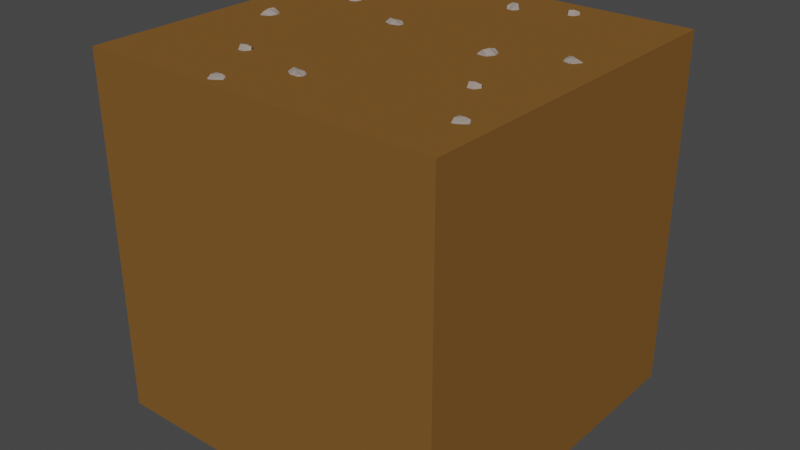 # Source: Dirt_Block.blend  (saved by Blender 2.93.20; exported with 4.5.12 LTS)
import bpy
from mathutils import Matrix  # noqa: F401  (used for matrix-valued properties, if any)

bpy.ops.wm.read_factory_settings(use_empty=True)
scene = bpy.context.scene
scene.name = 'Scene'

# ---- collections
col_collection = bpy.data.collections.new('Collection'); scene.collection.children.link(col_collection)

# ---- materials (node trees are filled in below, after node groups)
mat_dirt = bpy.data.materials.new('Dirt')
mat_dirt.use_transparent_shadow = False
mat_dirt.diffuse_color = (0.2079, 0.09831, 0.02555, 1.0)
mat_dirt.roughness = 1.0
mat_dirt.specular_intensity = 0.0
mat_rock = bpy.data.materials.new('Rock')
mat_rock.alpha_threshold = 0.0
mat_rock.use_transparent_shadow = False
mat_rock.diffuse_color = (0.3264, 0.2726, 0.2399, 1.0)
mat_rock.roughness = 0.4897
mat_rock.specular_intensity = 0.2692
mat_rock.line_color = (0.0, 0.0, 0.0, 1.0)

# ---- material node trees

# ---- world
world_world = bpy.data.worlds.new('World'); scene.world = world_world
world_world.use_nodes = True; world_world.node_tree.nodes.clear()
_N = world_world.node_tree.nodes; _L = world_world.node_tree.links
n0 = _N.new('ShaderNodeOutputWorld'); n0.name = 'World Output'; n0.location = (300, 300)
n1 = _N.new('ShaderNodeBackground'); n1.name = 'Background'; n1.location = (10, 300)
n1.inputs[0].default_value = (0.05088, 0.05088, 0.05088, 1.0)
_L.new(n1.outputs[0], n0.inputs[0])
n0.is_active_output = True
world_world.color = (0.05088, 0.05088, 0.05088)
world_world.use_sun_shadow = False
world_world.sun_shadow_jitter_overblur = 0.0

# ---- meshes
me_cube = bpy.data.meshes.new('Cube')
me_cube.from_pydata([(1.0, 1.0, 1.0), (1.0, 1.0, -1.0), (1.0, -1.0, 1.0), (1.0, -1.0, -1.0), (-1.0, 1.0, 1.0), (-1.0, 1.0, -1.0), (-1.0, -1.0, 1.0), (-1.0, -1.0, -1.0), (0.0, 1.0, -1.0), (0.0, -1.0, 1.0), (0.0, -1.0, -1.0), (0.0, 1.0, 1.0), (-1.0, 0.0, -1.0), (1.0, 0.0, 1.0), (-1.0, 0.0, 1.0), (1.0, 0.0, -1.0), (0.0, 0.0, -1.0), (0.0, 0.0, 1.0)], [], [(17, 14, 6, 9), (10, 9, 6, 7), (16, 15, 3, 10), (12, 14, 4, 5), (15, 13, 2, 3), (8, 11, 0, 1), (5, 4, 11, 8), (12, 16, 10, 7), (3, 2, 9, 10), (13, 17, 9, 2), (0, 11, 17, 13), (5, 8, 16, 12), (1, 0, 13, 15), (7, 6, 14, 12), (8, 1, 15, 16), (11, 4, 14, 17)])
_uv = me_cube.uv_layers.new(name='UVMap')
_uv.uv.foreach_set('vector', [0.75, 0.625, 0.875, 0.625, 0.875, 0.75, 0.75, 0.75, 0.375, 0.875, 0.625, 0.875, 0.625, 1.0, 0.375, 1.0, 0.25, 0.625, 0.375, 0.625, 0.375, 0.75, 0.25, 0.75, 0.375, 0.125, 0.625, 0.125, 0.625, 0.25, 0.375, 0.25, 0.375, 0.625, 0.625, 0.625, 0.625, 0.75, 0.375, 0.75, 0.375, 0.375, 0.625, 0.375, 0.625, 0.5, 0.375, 0.5, 0.375, 0.25, 0.625, 0.25, 0.625, 0.375, 0.375, 0.375, 0.125, 0.625, 0.25, 0.625, 0.25, 0.75, 0.125, 0.75, 0.375, 0.75, 0.625, 0.75, 0.625, 0.875, 0.375, 0.875, 0.625, 0.625, 0.75, 0.625, 0.75, 0.75, 0.625, 0.75, 0.625, 0.5, 0.75, 0.5, 0.75, 0.625, 0.625, 0.625, 0.125, 0.5, 0.25, 0.5, 0.25, 0.625, 0.125, 0.625, 0.375, 0.5, 0.625, 0.5, 0.625, 0.625, 0.375, 0.625, 0.375, 0.0, 0.625, 0.0, 0.625, 0.125, 0.375, 0.125, 0.25, 0.5, 0.375, 0.5, 0.375, 0.625, 0.25, 0.625, 0.75, 0.5, 0.875, 0.5, 0.875, 0.625, 0.75, 0.625])
me_cube.materials.append(mat_dirt)
me_cube.use_remesh_preserve_volume = False
me_cube.use_remesh_preserve_attributes = False
me_cube.use_mirror_vertex_groups = False
me_cube.update()
me_cube_001 = bpy.data.meshes.new('Cube.001')
me_cube_001.from_pydata([(9.699, 2.377, 0.3568), (9.544, 0.9418, 0.5167), (11.1, 2.503, 1.375), (11.9, 2.347, 0.3393), (10.65, 0.9328, 1.526), (11.44, 0.8571, 0.5022), (9.506, 1.67, 0.4397), (9.712, 0.7958, 0.09319), (10.03, 0.8557, 1.072), (10.65, 0.7528, 0.2191), (11.26, 0.7858, 1.006), (10.92, 1.671, 1.571), (11.83, 1.528, 0.3877), (11.57, 2.686, 0.8385), (10.28, 2.472, 0.8921), (9.978, 1.693, 1.168), (10.75, 2.694, 0.2301), (11.76, 1.665, 1.059), (10.43, 0.5166, 0.5399), (-16.52, -3.287, 0.3568), (-16.66, -1.85, 0.5167), (-17.87, -3.688, 1.375), (-18.69, -3.696, 0.3393), (-17.74, -2.06, 1.526), (-18.53, -2.142, 0.5022), (-16.47, -2.556, 0.4397), (-16.85, -1.74, 0.09319), (-17.15, -1.862, 1.072), (-17.78, -1.884, 0.2191), (-18.37, -2.038, 1.006), (-17.86, -2.837, 1.571), (-18.78, -2.878, 0.3877), (-18.3, -3.962, 0.8385), (-17.07, -3.495, 0.8921), (-16.93, -2.672, 1.168), (-17.49, -3.806, 0.2301), (-18.68, -2.999, 1.059), (-17.61, -1.609, 0.5399), (-13.96, 6.984, 0.1765), (-13.29, 8.523, 1.269), (-14.31, 7.718, 1.494), (-14.02, 9.478, 0.1507), (-14.97, 8.641, 0.4085), (-14.71, 9.108, 0.3966), (-13.67, 9.127, 0.7623), (-14.8, 8.189, 1.028), (-13.68, 7.967, 1.566), (-13.01, 8.133, 0.4416), (-14.18, 7.247, 0.7621), (-14.46, 7.768, 0.1068), (-13.42, 7.45, 0.7173), (-14.39, 8.689, 1.261), (-3.115, 3.445, 1.211), (-3.646, 2.794, 0.1877), (-2.676, 4.588, 0.4311), (-4.763, 3.972, 1.359), (-5.106, 3.304, 0.273), (-4.017, 5.226, 0.608), (-2.794, 4.019, 0.8777), (-3.373, 2.998, 0.696), (-3.286, 5.005, 0.524), (-4.463, 4.713, 1.009), (-5.058, 3.435, 0.9463), (-3.843, 3.712, 1.374), (-4.3, 2.969, 0.1571), (-3.475, 4.48, 1.157), (-4.103, 3.059, 0.9083), (-5.05, 4.302, 0.3376), (-2.656, 3.601, 0.3968), (18.31, 5.908, 1.211), (18.96, 6.44, 0.1877), (17.65, 4.874, 0.4311), (19.82, 5.064, 1.359), (20.29, 5.651, 0.273), (18.84, 3.983, 0.608), (17.88, 5.409, 0.8777), (18.65, 6.294, 0.696), (18.16, 4.345, 0.524), (19.38, 4.397, 1.009), (20.21, 5.532, 0.9463), (18.97, 5.501, 1.374), (19.56, 6.139, 0.1571), (18.45, 4.822, 1.157), (19.35, 6.09, 0.9083), (20.03, 4.683, 0.3376), (17.83, 5.846, 0.3968), (10.0, 18.79, 0.1765), (10.67, 20.33, 1.269), (9.649, 19.52, 1.494), (9.943, 21.29, 0.1507), (8.99, 20.45, 0.4085), (9.255, 20.92, 0.3966), (10.3, 20.93, 0.7623), (9.16, 20.0, 1.028), (10.29, 19.77, 1.566), (10.95, 19.94, 0.4416), (9.787, 19.05, 0.7621), (9.503, 19.57, 0.1068), (10.54, 19.26, 0.7173), (9.572, 20.5, 1.261), (-4.945, -21.45, 1.163), (-4.672, -22.87, 0.7032), (-6.364, -21.34, 1.192), (-6.168, -22.75, 0.991), (-4.804, -21.41, 0.6201), (-4.584, -22.17, 0.8312), (-4.686, -22.95, 0.3488), (-5.443, -22.91, 0.7784), (-6.325, -22.87, 0.5384), (-6.365, -22.1, 1.21), (-6.389, -21.1, 0.6076), (-5.559, -21.4, 1.253), (-5.396, -22.17, 1.071), (-5.447, -21.13, 0.5948), (-6.684, -22.02, 0.6692), (-5.469, -23.17, 0.4519), (-4.413, -22.2, 0.4086), (-10.43, -14.89, 0.1765), (-9.445, -13.54, 1.269), (-10.62, -14.1, 1.494), (-9.945, -12.45, 0.1507), (-11.06, -13.05, 0.4085), (-10.7, -12.66, 0.3966), (-9.678, -12.87, 0.7623), (-10.99, -13.53, 1.028), (-9.943, -14.0, 1.566), (-9.259, -13.98, 0.4416), (-10.59, -14.59, 0.7621), (-10.75, -14.02, 0.1068), (-9.808, -14.56, 0.7173), (-10.48, -13.14, 1.261), (0.3396, -16.41, 1.211), (-0.3213, -16.93, 0.1877), (1.019, -15.4, 0.4311), (-1.152, -15.54, 1.359), (-1.634, -16.11, 0.273), (-0.1486, -14.48, 0.608), (0.779, -15.93, 0.8777), (-0.01049, -16.79, 0.696), (0.5162, -14.86, 0.524), (-0.6959, -14.88, 1.009), (-1.558, -16.0, 0.9463), (-0.3121, -15.99, 1.374), (-0.9207, -16.62, 0.1571), (0.2161, -15.33, 1.157), (-0.7091, -16.57, 0.9083), (-1.359, -15.15, 0.3376), (0.8221, -16.36, 0.3968), (21.03, -15.2, 1.163), (21.3, -16.63, 0.7032), (19.61, -15.09, 1.192), (19.81, -16.51, 0.991), (21.17, -15.16, 0.6201), (21.39, -15.92, 0.8312), (21.29, -16.71, 0.3488), (20.53, -16.66, 0.7784), (19.65, -16.63, 0.5384), (19.61, -15.85, 1.21), (19.59, -14.85, 0.6076), (20.41, -15.15, 1.253), (20.58, -15.92, 1.071), (20.53, -14.89, 0.5948), (19.29, -15.78, 0.6692), (20.5, -16.92, 0.4519), (21.56, -15.95, 0.4086), (15.54, -8.648, 0.1765), (16.53, -7.294, 1.269), (15.35, -7.854, 1.494), (16.03, -6.201, 0.1507), (14.91, -6.808, 0.4085), (15.28, -6.411, 0.3966), (16.3, -6.622, 0.7623), (14.98, -7.287, 1.028), (16.03, -7.751, 1.566), (16.72, -7.735, 0.4416), (15.39, -8.344, 0.7621), (15.22, -7.773, 0.1068), (16.17, -8.312, 0.7173), (15.49, -6.89, 1.261), (3.2, 18.7, 0.1765), (2.466, 17.19, 1.269), (3.522, 17.95, 1.494), (3.151, 16.21, 0.1507), (4.14, 17.0, 0.4085), (3.855, 16.55, 0.3966), (2.814, 16.57, 0.7623), (3.99, 17.46, 1.028), (2.875, 17.73, 1.566), (2.204, 17.6, 0.4416), (3.404, 18.43, 0.7621), (3.665, 17.9, 0.1068), (2.643, 18.26, 0.7173), (3.556, 16.98, 1.261), (-18.25, 18.1, 0.3568), (-18.18, 16.66, 0.5167), (-16.88, 18.44, 1.375), (-16.06, 18.42, 0.3393), (-17.09, 16.82, 1.526), (-16.3, 16.87, 0.5022), (-18.33, 17.37, 0.4397), (-17.99, 16.54, 0.09319), (-17.68, 16.65, 1.072), (-17.05, 16.65, 0.2191), (-16.46, 16.77, 1.006), (-16.93, 17.6, 1.571), (-16.01, 17.6, 0.3877), (-16.44, 18.7, 0.8385), (-17.69, 18.29, 0.8921), (-17.87, 17.47, 1.168), (-17.26, 18.58, 0.2301), (-16.1, 17.72, 1.059), (-17.24, 16.38, 0.5399)], [(48, 38), (96, 86), (127, 117), (175, 165), (189, 179)], [(18, 9, 5, 10), (17, 12, 3, 13), (15, 11, 2, 14), (6, 15, 14, 0), (1, 8, 15, 6), (8, 4, 11, 15), (2, 13, 16, 14), (11, 17, 13, 2), (4, 10, 17, 11), (10, 5, 12, 17), (8, 18, 10, 4), (1, 7, 18, 8), (37, 28, 24, 29), (36, 31, 22, 32), (34, 30, 21, 33), (25, 34, 33, 19), (20, 27, 34, 25), (27, 23, 30, 34), (21, 32, 35, 33), (30, 36, 32, 21), (23, 29, 36, 30), (29, 24, 31, 36), (27, 37, 29, 23), (20, 26, 37, 27), (51, 45, 40, 46), (45, 49, 48, 40), (39, 46, 50, 47), (46, 40, 48, 50), (44, 51, 46, 39), (41, 43, 51, 44), (43, 42, 45, 51), (66, 64, 53, 59), (65, 61, 55, 63), (58, 65, 63, 52), (54, 60, 65, 58), (60, 57, 61, 65), (63, 66, 59, 52), (55, 62, 66, 63), (62, 56, 64, 66), (61, 67, 62, 55), (52, 59, 68, 58), (83, 81, 70, 76), (82, 78, 72, 80), (75, 82, 80, 69), (71, 77, 82, 75), (77, 74, 78, 82), (80, 83, 76, 69), (72, 79, 83, 80), (79, 73, 81, 83), (78, 84, 79, 72), (69, 76, 85, 75), (99, 93, 88, 94), (93, 97, 96, 88), (87, 94, 98, 95), (94, 88, 96, 98), (92, 99, 94, 87), (89, 91, 99, 92), (91, 90, 93, 99), (116, 105, 101, 106), (115, 107, 103, 108), (114, 109, 102, 110), (113, 111, 100, 104), (112, 105, 100, 111), (109, 112, 111, 102), (103, 107, 112, 109), (107, 101, 105, 112), (110, 102, 111, 113), (108, 103, 109, 114), (106, 101, 107, 115), (104, 100, 105, 116), (130, 124, 119, 125), (124, 128, 127, 119), (118, 125, 129, 126), (125, 119, 127, 129), (123, 130, 125, 118), (120, 122, 130, 123), (122, 121, 124, 130), (145, 143, 132, 138), (144, 140, 134, 142), (137, 144, 142, 131), (133, 139, 144, 137), (139, 136, 140, 144), (142, 145, 138, 131), (134, 141, 145, 142), (141, 135, 143, 145), (140, 146, 141, 134), (131, 138, 147, 137), (164, 153, 149, 154), (163, 155, 151, 156), (162, 157, 150, 158), (161, 159, 148, 152), (160, 153, 148, 159), (157, 160, 159, 150), (151, 155, 160, 157), (155, 149, 153, 160), (158, 150, 159, 161), (156, 151, 157, 162), (154, 149, 155, 163), (152, 148, 153, 164), (178, 172, 167, 173), (172, 176, 175, 167), (166, 173, 177, 174), (173, 167, 175, 177), (171, 178, 173, 166), (168, 170, 178, 171), (170, 169, 172, 178), (192, 186, 181, 187), (186, 190, 189, 181), (180, 187, 191, 188), (187, 181, 189, 191), (185, 192, 187, 180), (182, 184, 192, 185), (184, 183, 186, 192), (211, 202, 198, 203), (210, 205, 196, 206), (208, 204, 195, 207), (199, 208, 207, 193), (194, 201, 208, 199), (201, 197, 204, 208), (195, 206, 209, 207), (204, 210, 206, 195), (197, 203, 210, 204), (203, 198, 205, 210), (201, 211, 203, 197), (194, 200, 211, 201)])
_k = set([(3, 12), (5, 9), (5, 12), (22, 31), (24, 28), (24, 31), (38, 48), (40, 45), (40, 48), (42, 45), (53, 64), (56, 64), (70, 81), (73, 81), (86, 96), (88, 93), (88, 96), (90, 93), (100, 105), (100, 111), (101, 105), (101, 107), (102, 109), (102, 111), (103, 107), (103, 109), (117, 127), (119, 124), (119, 127), (121, 124), (132, 143), (135, 143), (148, 153), (148, 159), (149, 153), (149, 155), (150, 157), (150, 159), (151, 155), (151, 157), (165, 175), (167, 172), (167, 175), (169, 172), (179, 189), (181, 186), (181, 189), (183, 186), (196, 205), (198, 202), (198, 205)])
me_cube_001.attributes.new('sharp_edge', 'BOOLEAN', 'EDGE').data.foreach_set('value', [ (min(e.vertices), max(e.vertices)) in _k for e in me_cube_001.edges])
_uv = me_cube_001.uv_layers.new(name='UVMap')
_uv.uv.foreach_set('vector', [0.5, 0.375, 0.625, 0.375, 0.625, 0.5, 0.5, 0.5, 0.5, 0.625, 0.625, 0.625, 0.625, 0.75, 0.5, 0.75, 0.25, 0.625, 0.375, 0.625, 0.375, 0.75, 0.25, 0.75, 0.125, 0.625, 0.25, 0.625, 0.25, 0.75, 0.125, 0.75, 0.125, 0.5, 0.25, 0.5, 0.25, 0.625, 0.125, 0.625, 0.25, 0.5, 0.375, 0.5, 0.375, 0.625, 0.25, 0.625, 0.375, 0.75, 0.5, 0.75, 0.5, 0.875, 0.375, 0.875, 0.375, 0.625, 0.5, 0.625, 0.5, 0.75, 0.375, 0.75, 0.375, 0.5, 0.5, 0.5, 0.5, 0.625, 0.375, 0.625, 0.5, 0.5, 0.625, 0.5, 0.625, 0.625, 0.5, 0.625, 0.375, 0.375, 0.5, 0.375, 0.5, 0.5, 0.375, 0.5, 0.375, 0.25, 0.5, 0.25, 0.5, 0.375, 0.375, 0.375, 0.5, 0.375, 0.625, 0.375, 0.625, 0.5, 0.5, 0.5, 0.5, 0.625, 0.625, 0.625, 0.625, 0.75, 0.5, 0.75, 0.25, 0.625, 0.375, 0.625, 0.375, 0.75, 0.25, 0.75, 0.125, 0.625, 0.25, 0.625, 0.25, 0.75, 0.125, 0.75, 0.125, 0.5, 0.25, 0.5, 0.25, 0.625, 0.125, 0.625, 0.25, 0.5, 0.375, 0.5, 0.375, 0.625, 0.25, 0.625, 0.375, 0.75, 0.5, 0.75, 0.5, 0.875, 0.375, 0.875, 0.375, 0.625, 0.5, 0.625, 0.5, 0.75, 0.375, 0.75, 0.375, 0.5, 0.5, 0.5, 0.5, 0.625, 0.375, 0.625, 0.5, 0.5, 0.625, 0.5, 0.625, 0.625, 0.5, 0.625, 0.375, 0.375, 0.5, 0.375, 0.5, 0.5, 0.375, 0.5, 0.375, 0.25, 0.5, 0.25, 0.5, 0.375, 0.375, 0.375, 0.5, 0.625, 0.625, 0.625, 0.625, 0.75, 0.5, 0.75, 0.625, 0.625, 0.75, 0.625, 0.75, 0.75, 0.625, 0.75, 0.375, 0.75, 0.5, 0.75, 0.5, 0.875, 0.375, 0.875, 0.5, 0.75, 0.625, 0.75, 0.625, 0.875, 0.5, 0.875, 0.375, 0.625, 0.5, 0.625, 0.5, 0.75, 0.375, 0.75, 0.375, 0.5, 0.5, 0.5, 0.5, 0.625, 0.375, 0.625, 0.5, 0.5, 0.625, 0.5, 0.625, 0.625, 0.5, 0.625, 0.5, 0.875, 0.625, 0.875, 0.625, 1.0, 0.5, 1.0, 0.25, 0.625, 0.375, 0.625, 0.375, 0.75, 0.25, 0.75, 0.125, 0.625, 0.25, 0.625, 0.25, 0.75, 0.125, 0.75, 0.125, 0.5, 0.25, 0.5, 0.25, 0.625, 0.125, 0.625, 0.25, 0.5, 0.375, 0.5, 0.375, 0.625, 0.25, 0.625, 0.375, 0.875, 0.5, 0.875, 0.5, 1.0, 0.375, 1.0, 0.375, 0.75, 0.5, 0.75, 0.5, 0.875, 0.375, 0.875, 0.5, 0.75, 0.625, 0.75, 0.625, 0.875, 0.5, 0.875, 0.375, 0.625, 0.5, 0.625, 0.5, 0.75, 0.375, 0.75, 0.375, 0.0, 0.5, 0.0, 0.5, 0.125, 0.375, 0.125, 0.5, 0.875, 0.625, 0.875, 0.625, 1.0, 0.5, 1.0, 0.25, 0.625, 0.375, 0.625, 0.375, 0.75, 0.25, 0.75, 0.125, 0.625, 0.25, 0.625, 0.25, 0.75, 0.125, 0.75, 0.125, 0.5, 0.25, 0.5, 0.25, 0.625, 0.125, 0.625, 0.25, 0.5, 0.375, 0.5, 0.375, 0.625, 0.25, 0.625, 0.375, 0.875, 0.5, 0.875, 0.5, 1.0, 0.375, 1.0, 0.375, 0.75, 0.5, 0.75, 0.5, 0.875, 0.375, 0.875, 0.5, 0.75, 0.625, 0.75, 0.625, 0.875, 0.5, 0.875, 0.375, 0.625, 0.5, 0.625, 0.5, 0.75, 0.375, 0.75, 0.375, 0.0, 0.5, 0.0, 0.5, 0.125, 0.375, 0.125, 0.5, 0.625, 0.625, 0.625, 0.625, 0.75, 0.5, 0.75, 0.625, 0.625, 0.75, 0.625, 0.75, 0.75, 0.625, 0.75, 0.375, 0.75, 0.5, 0.75, 0.5, 0.875, 0.375, 0.875, 0.5, 0.75, 0.625, 0.75, 0.625, 0.875, 0.5, 0.875, 0.375, 0.625, 0.5, 0.625, 0.5, 0.75, 0.375, 0.75, 0.375, 0.5, 0.5, 0.5, 0.5, 0.625, 0.375, 0.625, 0.5, 0.5, 0.625, 0.5, 0.625, 0.625, 0.5, 0.625, 0.5, 0.125, 0.625, 0.125, 0.625, 0.25, 0.5, 0.25, 0.5, 0.375, 0.625, 0.375, 0.625, 0.5, 0.5, 0.5, 0.5, 0.625, 0.625, 0.625, 0.625, 0.75, 0.5, 0.75, 0.5, 0.875, 0.625, 0.875, 0.625, 1.0, 0.5, 1.0, 0.75, 0.625, 0.875, 0.625, 0.875, 0.75, 0.75, 0.75, 0.625, 0.625, 0.75, 0.625, 0.75, 0.75, 0.625, 0.75, 0.625, 0.5, 0.75, 0.5, 0.75, 0.625, 0.625, 0.625, 0.75, 0.5, 0.875, 0.5, 0.875, 0.625, 0.75, 0.625, 0.5, 0.75, 0.625, 0.75, 0.625, 0.875, 0.5, 0.875, 0.5, 0.5, 0.625, 0.5, 0.625, 0.625, 0.5, 0.625, 0.5, 0.25, 0.625, 0.25, 0.625, 0.375, 0.5, 0.375, 0.5, 0.0, 0.625, 0.0, 0.625, 0.125, 0.5, 0.125, 0.5, 0.625, 0.625, 0.625, 0.625, 0.75, 0.5, 0.75, 0.625, 0.625, 0.75, 0.625, 0.75, 0.75, 0.625, 0.75, 0.375, 0.75, 0.5, 0.75, 0.5, 0.875, 0.375, 0.875, 0.5, 0.75, 0.625, 0.75, 0.625, 0.875, 0.5, 0.875, 0.375, 0.625, 0.5, 0.625, 0.5, 0.75, 0.375, 0.75, 0.375, 0.5, 0.5, 0.5, 0.5, 0.625, 0.375, 0.625, 0.5, 0.5, 0.625, 0.5, 0.625, 0.625, 0.5, 0.625, 0.5, 0.875, 0.625, 0.875, 0.625, 1.0, 0.5, 1.0, 0.25, 0.625, 0.375, 0.625, 0.375, 0.75, 0.25, 0.75, 0.125, 0.625, 0.25, 0.625, 0.25, 0.75, 0.125, 0.75, 0.125, 0.5, 0.25, 0.5, 0.25, 0.625, 0.125, 0.625, 0.25, 0.5, 0.375, 0.5, 0.375, 0.625, 0.25, 0.625, 0.375, 0.875, 0.5, 0.875, 0.5, 1.0, 0.375, 1.0, 0.375, 0.75, 0.5, 0.75, 0.5, 0.875, 0.375, 0.875, 0.5, 0.75, 0.625, 0.75, 0.625, 0.875, 0.5, 0.875, 0.375, 0.625, 0.5, 0.625, 0.5, 0.75, 0.375, 0.75, 0.375, 0.0, 0.5, 0.0, 0.5, 0.125, 0.375, 0.125, 0.5, 0.125, 0.625, 0.125, 0.625, 0.25, 0.5, 0.25, 0.5, 0.375, 0.625, 0.375, 0.625, 0.5, 0.5, 0.5, 0.5, 0.625, 0.625, 0.625, 0.625, 0.75, 0.5, 0.75, 0.5, 0.875, 0.625, 0.875, 0.625, 1.0, 0.5, 1.0, 0.75, 0.625, 0.875, 0.625, 0.875, 0.75, 0.75, 0.75, 0.625, 0.625, 0.75, 0.625, 0.75, 0.75, 0.625, 0.75, 0.625, 0.5, 0.75, 0.5, 0.75, 0.625, 0.625, 0.625, 0.75, 0.5, 0.875, 0.5, 0.875, 0.625, 0.75, 0.625, 0.5, 0.75, 0.625, 0.75, 0.625, 0.875, 0.5, 0.875, 0.5, 0.5, 0.625, 0.5, 0.625, 0.625, 0.5, 0.625, 0.5, 0.25, 0.625, 0.25, 0.625, 0.375, 0.5, 0.375, 0.5, 0.0, 0.625, 0.0, 0.625, 0.125, 0.5, 0.125, 0.5, 0.625, 0.625, 0.625, 0.625, 0.75, 0.5, 0.75, 0.625, 0.625, 0.75, 0.625, 0.75, 0.75, 0.625, 0.75, 0.375, 0.75, 0.5, 0.75, 0.5, 0.875, 0.375, 0.875, 0.5, 0.75, 0.625, 0.75, 0.625, 0.875, 0.5, 0.875, 0.375, 0.625, 0.5, 0.625, 0.5, 0.75, 0.375, 0.75, 0.375, 0.5, 0.5, 0.5, 0.5, 0.625, 0.375, 0.625, 0.5, 0.5, 0.625, 0.5, 0.625, 0.625, 0.5, 0.625, 0.5, 0.625, 0.625, 0.625, 0.625, 0.75, 0.5, 0.75, 0.625, 0.625, 0.75, 0.625, 0.75, 0.75, 0.625, 0.75, 0.375, 0.75, 0.5, 0.75, 0.5, 0.875, 0.375, 0.875, 0.5, 0.75, 0.625, 0.75, 0.625, 0.875, 0.5, 0.875, 0.375, 0.625, 0.5, 0.625, 0.5, 0.75, 0.375, 0.75, 0.375, 0.5, 0.5, 0.5, 0.5, 0.625, 0.375, 0.625, 0.5, 0.5, 0.625, 0.5, 0.625, 0.625, 0.5, 0.625, 0.5, 0.375, 0.625, 0.375, 0.625, 0.5, 0.5, 0.5, 0.5, 0.625, 0.625, 0.625, 0.625, 0.75, 0.5, 0.75, 0.25, 0.625, 0.375, 0.625, 0.375, 0.75, 0.25, 0.75, 0.125, 0.625, 0.25, 0.625, 0.25, 0.75, 0.125, 0.75, 0.125, 0.5, 0.25, 0.5, 0.25, 0.625, 0.125, 0.625, 0.25, 0.5, 0.375, 0.5, 0.375, 0.625, 0.25, 0.625, 0.375, 0.75, 0.5, 0.75, 0.5, 0.875, 0.375, 0.875, 0.375, 0.625, 0.5, 0.625, 0.5, 0.75, 0.375, 0.75, 0.375, 0.5, 0.5, 0.5, 0.5, 0.625, 0.375, 0.625, 0.5, 0.5, 0.625, 0.5, 0.625, 0.625, 0.5, 0.625, 0.375, 0.375, 0.5, 0.375, 0.5, 0.5, 0.375, 0.5, 0.375, 0.25, 0.5, 0.25, 0.5, 0.375, 0.375, 0.375])
me_cube_001.materials.append(mat_rock)
me_cube_001.use_remesh_preserve_volume = False
me_cube_001.use_remesh_preserve_attributes = False
me_cube_001.use_mirror_vertex_groups = False
me_cube_001.update()

# ---- objects
ob_cube = bpy.data.objects.new('Cube', me_cube)
ob_rocks = bpy.data.objects.new('Rocks', me_cube_001)

# ---- transforms, parenting, visibility, modifiers, constraints
ob_cube.location = (0.0, 0.0, 0.0)
ob_cube.lock_rotations_4d = False
ob_cube.empty_display_type = 'ARROWS'
ob_cube.lineart.crease_threshold = 0.0
ob_rocks.location = (0.0, 0.0, 0.961)
ob_rocks.scale = (0.04215, 0.04215, 0.04215)
ob_rocks.lineart.crease_threshold = 0.0

# ---- collection membership
col_collection.objects.link(ob_cube)
col_collection.objects.link(ob_rocks)

# ---- scene / render settings (as saved in the file)
scene.frame_start = 1; scene.frame_end = 250; scene.frame_set(1)
scene.render.engine = 'BLENDER_EEVEE_NEXT'
scene.cycles.use_denoising = False
scene.cycles.samples = 128
scene.cycles.sampling_pattern = 'TABULATED_SOBOL'
scene.cycles.use_adaptive_sampling = False
scene.cycles.use_light_tree = False
scene.view_settings.view_transform = 'Filmic'
bpy.context.view_layer.update()

# ---- added for rendering (the .blend has no active camera and no usable light): camera, sun
cam_auto = bpy.data.cameras.new('AutoCamera')
cam_auto.lens = 50.0
cam_auto.sensor_width = 36.0
cam_auto.clip_end = 1000.0
ob_auto_camera = bpy.data.objects.new('AutoCamera', cam_auto)
scene.collection.objects.link(ob_auto_camera)
ob_auto_camera.location = (3.21968, -3.86362, 2.58936)
ob_auto_camera.rotation_euler = (1.09748, -7.21219e-08, 0.694738)
scene.camera = ob_auto_camera
light_auto_sun = bpy.data.lights.new('AutoSun', 'SUN')
light_auto_sun.energy = 3.0
light_auto_sun.angle = 0.0523599
ob_auto_sun = bpy.data.objects.new('AutoSun', light_auto_sun)
scene.collection.objects.link(ob_auto_sun)
ob_auto_sun.rotation_euler = (0.872665, 0.174533, 0.523599)
bpy.context.view_layer.update()
